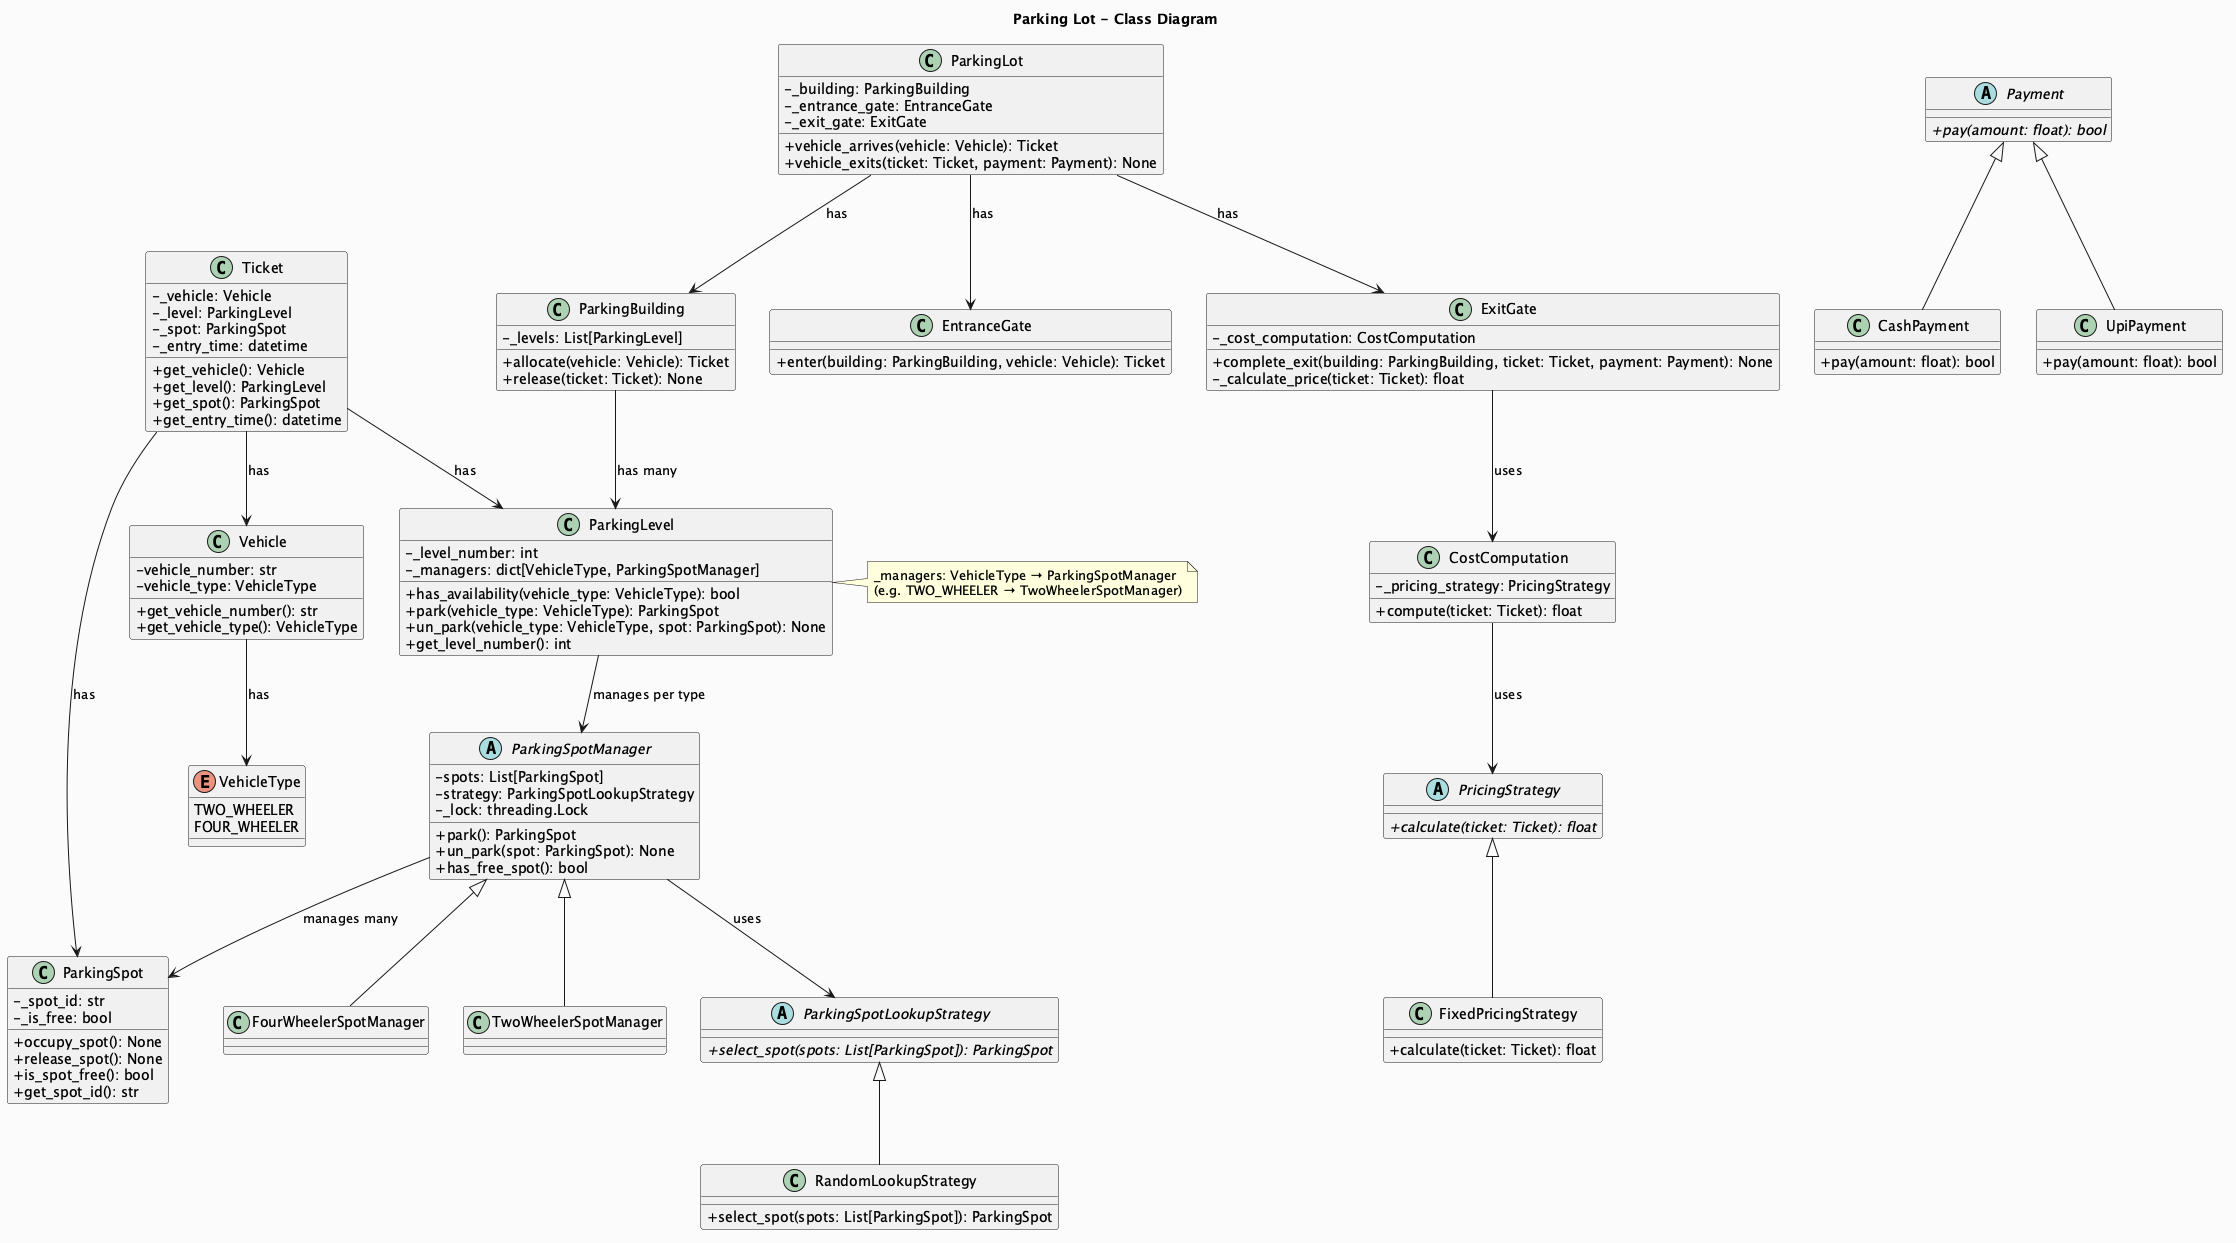

The diagram above was rendered by PlantUML. Its source (embedded in the PNG):
@startuml ParkingLot
skinparam classAttributeIconSize 0
skinparam backgroundColor #FAFAFA
title Parking Lot - Class Diagram

class ParkingLot {
  - _building: ParkingBuilding
  - _entrance_gate: EntranceGate
  - _exit_gate: ExitGate
  + vehicle_arrives(vehicle: Vehicle): Ticket
  + vehicle_exits(ticket: Ticket, payment: Payment): None
}

class ParkingBuilding {
  - _levels: List[ParkingLevel]
  + allocate(vehicle: Vehicle): Ticket
  + release(ticket: Ticket): None
}

class ParkingLevel {
  - _level_number: int
  - _managers: dict[VehicleType, ParkingSpotManager]
  + has_availability(vehicle_type: VehicleType): bool
  + park(vehicle_type: VehicleType): ParkingSpot
  + un_park(vehicle_type: VehicleType, spot: ParkingSpot): None
  + get_level_number(): int
}

class EntranceGate {
  + enter(building: ParkingBuilding, vehicle: Vehicle): Ticket
}

class ExitGate {
  - _cost_computation: CostComputation
  + complete_exit(building: ParkingBuilding, ticket: Ticket, payment: Payment): None
  - _calculate_price(ticket: Ticket): float
}

class Ticket {
  - _vehicle: Vehicle
  - _level: ParkingLevel
  - _spot: ParkingSpot
  - _entry_time: datetime
  + get_vehicle(): Vehicle
  + get_level(): ParkingLevel
  + get_spot(): ParkingSpot
  + get_entry_time(): datetime
}

abstract class ParkingSpotManager {
  - spots: List[ParkingSpot]
  - strategy: ParkingSpotLookupStrategy
  - _lock: threading.Lock
  + park(): ParkingSpot
  + un_park(spot: ParkingSpot): None
  + has_free_spot(): bool
}

class TwoWheelerSpotManager {
}

class FourWheelerSpotManager {
}

class ParkingSpot {
  - _spot_id: str
  - _is_free: bool
  + occupy_spot(): None
  + release_spot(): None
  + is_spot_free(): bool
  + get_spot_id(): str
}

class Vehicle {
  - vehicle_number: str
  - vehicle_type: VehicleType
  + get_vehicle_number(): str
  + get_vehicle_type(): VehicleType
}

abstract class Payment {
  + {abstract} pay(amount: float): bool
}

class CashPayment {
  + pay(amount: float): bool
}

class UpiPayment {
  + pay(amount: float): bool
}

abstract class PricingStrategy {
  + {abstract} calculate(ticket: Ticket): float
}

class FixedPricingStrategy {
  + calculate(ticket: Ticket): float
}

class CostComputation {
  - _pricing_strategy: PricingStrategy
  + compute(ticket: Ticket): float
}

abstract class ParkingSpotLookupStrategy {
  + {abstract} select_spot(spots: List[ParkingSpot]): ParkingSpot
}

class RandomLookupStrategy {
  + select_spot(spots: List[ParkingSpot]): ParkingSpot
}

enum VehicleType {
  TWO_WHEELER
  FOUR_WHEELER
}

note right of ParkingLevel
  _managers: VehicleType → ParkingSpotManager
  (e.g. TWO_WHEELER → TwoWheelerSpotManager)
end note

ParkingLot --> ParkingBuilding : has
ParkingLot --> EntranceGate : has
ParkingLot --> ExitGate : has
ParkingBuilding --> ParkingLevel : has many
ParkingLevel --> ParkingSpotManager : manages per type
ParkingSpotManager <|-- TwoWheelerSpotManager
ParkingSpotManager <|-- FourWheelerSpotManager
ParkingSpotManager --> ParkingSpot : manages many
ParkingSpotManager --> ParkingSpotLookupStrategy : uses
ParkingSpotLookupStrategy <|-- RandomLookupStrategy
ExitGate --> CostComputation : uses
CostComputation --> PricingStrategy : uses
PricingStrategy <|-- FixedPricingStrategy
Payment <|-- CashPayment
Payment <|-- UpiPayment
Ticket --> Vehicle : has
Ticket --> ParkingLevel : has
Ticket --> ParkingSpot : has
Vehicle --> VehicleType : has
@enduml